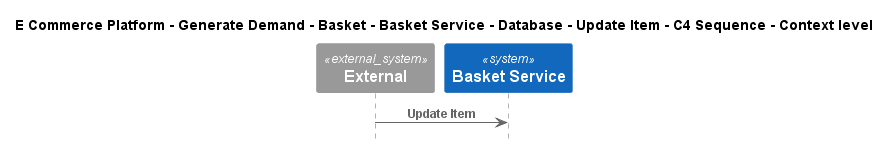

The diagram above was rendered by PlantUML. Its source (embedded in the PNG):
@startuml
!include ..\..\..\..\..\..\..\..\..\.c4s\C4_Sequence.puml

title E Commerce Platform - Generate Demand - Basket - Basket Service - Database - Update Item - C4 Sequence - Context level

System_Ext(C4InterFlow.SoftwareSystems.ExternalSystem, "External", "")
System(ECommercePlatform.GenerateDemand.Basket.SoftwareSystems.BasketService, "Basket Service", "")

Rel(C4InterFlow.SoftwareSystems.ExternalSystem, ECommercePlatform.GenerateDemand.Basket.SoftwareSystems.BasketService, "Update Item")


@enduml